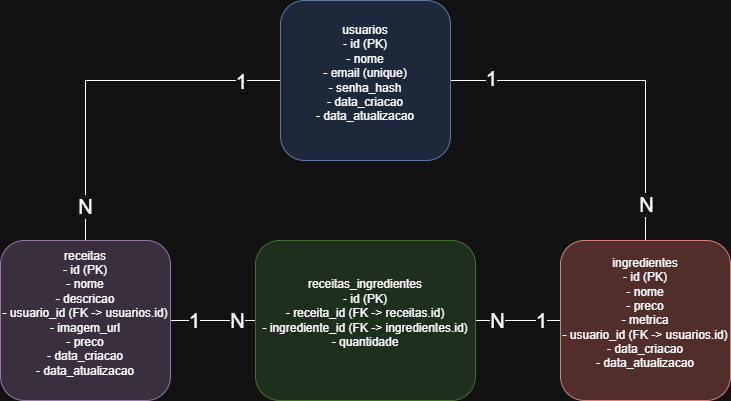

The diagram above was exported from draw.io. Its source (the exported page's mxGraphModel, read from the mxfile embedded in the PNG):
<mxGraphModel dx="817" dy="497" grid="1" gridSize="10" guides="1" tooltips="1" connect="1" arrows="1" fold="1" page="1" pageScale="1" pageWidth="827" pageHeight="1169" math="0" shadow="0">
  <root>
    <mxCell id="0" />
    <mxCell id="1" parent="0" />
    <mxCell id="uTUTXHbZCAiSNHxT6l3Q-9" edge="1" parent="1" source="uTUTXHbZCAiSNHxT6l3Q-4" style="edgeStyle=orthogonalEdgeStyle;rounded=0;orthogonalLoop=1;jettySize=auto;html=1;entryX=0.5;entryY=0;entryDx=0;entryDy=0;endArrow=none;endFill=0;" target="uTUTXHbZCAiSNHxT6l3Q-6">
      <mxGeometry relative="1" as="geometry" />
    </mxCell>
    <mxCell id="uTUTXHbZCAiSNHxT6l3Q-16" connectable="0" parent="uTUTXHbZCAiSNHxT6l3Q-9" style="edgeLabel;html=1;align=center;verticalAlign=middle;resizable=0;points=[];" value="&lt;font style=&quot;font-size: 20px;&quot;&gt;1&lt;/font&gt;" vertex="1">
      <mxGeometry relative="1" x="-0.7746" as="geometry">
        <mxPoint as="offset" />
      </mxGeometry>
    </mxCell>
    <mxCell id="uTUTXHbZCAiSNHxT6l3Q-17" connectable="0" parent="uTUTXHbZCAiSNHxT6l3Q-9" style="edgeLabel;html=1;align=center;verticalAlign=middle;resizable=0;points=[];fontSize=20;" value="N" vertex="1">
      <mxGeometry relative="1" x="0.8028" y="-1" as="geometry">
        <mxPoint as="offset" />
      </mxGeometry>
    </mxCell>
    <mxCell id="uTUTXHbZCAiSNHxT6l3Q-10" edge="1" parent="1" source="uTUTXHbZCAiSNHxT6l3Q-4" style="edgeStyle=orthogonalEdgeStyle;rounded=0;orthogonalLoop=1;jettySize=auto;html=1;entryX=0.5;entryY=0;entryDx=0;entryDy=0;endArrow=none;endFill=0;" target="uTUTXHbZCAiSNHxT6l3Q-5">
      <mxGeometry relative="1" as="geometry" />
    </mxCell>
    <mxCell id="uTUTXHbZCAiSNHxT6l3Q-14" connectable="0" parent="uTUTXHbZCAiSNHxT6l3Q-10" style="edgeLabel;html=1;align=center;verticalAlign=middle;resizable=0;points=[];fontSize=20;" value="1" vertex="1">
      <mxGeometry relative="1" x="-0.7746" y="3" as="geometry">
        <mxPoint as="offset" />
      </mxGeometry>
    </mxCell>
    <mxCell id="uTUTXHbZCAiSNHxT6l3Q-15" connectable="0" parent="uTUTXHbZCAiSNHxT6l3Q-10" style="edgeLabel;html=1;align=center;verticalAlign=middle;resizable=0;points=[];fontSize=20;" value="N" vertex="1">
      <mxGeometry relative="1" x="0.7915" as="geometry">
        <mxPoint as="offset" />
      </mxGeometry>
    </mxCell>
    <mxCell id="uTUTXHbZCAiSNHxT6l3Q-4" parent="1" style="rounded=1;whiteSpace=wrap;html=1;fillColor=#dae8fc;strokeColor=#6c8ebf;" value="usuarios&lt;div&gt;- id (PK)&lt;/div&gt;&lt;div&gt;- nome&lt;/div&gt;&lt;div&gt;- email (unique)&lt;/div&gt;&lt;div&gt;- senha_hash&lt;/div&gt;&lt;div&gt;- data_criacao&lt;/div&gt;&lt;div&gt;- data_atualizacao&lt;/div&gt;&lt;div&gt;&lt;br&gt;&lt;/div&gt;" vertex="1">
      <mxGeometry height="160" width="170" x="360" y="120" as="geometry" />
    </mxCell>
    <mxCell id="uTUTXHbZCAiSNHxT6l3Q-12" edge="1" parent="1" source="uTUTXHbZCAiSNHxT6l3Q-5" style="edgeStyle=orthogonalEdgeStyle;rounded=0;orthogonalLoop=1;jettySize=auto;html=1;entryX=1;entryY=0.5;entryDx=0;entryDy=0;endArrow=none;endFill=0;" target="uTUTXHbZCAiSNHxT6l3Q-7">
      <mxGeometry relative="1" as="geometry" />
    </mxCell>
    <mxCell id="uTUTXHbZCAiSNHxT6l3Q-20" connectable="0" parent="uTUTXHbZCAiSNHxT6l3Q-12" style="edgeLabel;html=1;align=center;verticalAlign=middle;resizable=0;points=[];fontSize=20;" value="N" vertex="1">
      <mxGeometry relative="1" x="0.5059" y="-1" as="geometry">
        <mxPoint as="offset" />
      </mxGeometry>
    </mxCell>
    <mxCell id="uTUTXHbZCAiSNHxT6l3Q-21" connectable="0" parent="uTUTXHbZCAiSNHxT6l3Q-12" style="edgeLabel;html=1;align=center;verticalAlign=middle;resizable=0;points=[];" value="&lt;font style=&quot;font-size: 20px;&quot;&gt;1&lt;/font&gt;" vertex="1">
      <mxGeometry relative="1" x="-0.6706" y="-1" as="geometry">
        <mxPoint x="-6" as="offset" />
      </mxGeometry>
    </mxCell>
    <mxCell id="uTUTXHbZCAiSNHxT6l3Q-5" parent="1" style="rounded=1;whiteSpace=wrap;html=1;fillColor=#f8cecc;strokeColor=#b85450;" value="ingredientes&lt;br&gt;&lt;div&gt;- id (PK)&lt;/div&gt;&lt;div&gt;- nome&lt;/div&gt;&lt;div&gt;- preco&lt;/div&gt;&lt;div&gt;- metrica&lt;/div&gt;&lt;div&gt;- usuario_id (FK -&amp;gt; usuarios.id)&lt;/div&gt;&lt;div&gt;- data_criacao&lt;/div&gt;&lt;div&gt;- data_atualizacao&lt;/div&gt;&lt;div&gt;&lt;br&gt;&lt;/div&gt;" vertex="1">
      <mxGeometry height="160" width="170" x="640" y="360" as="geometry" />
    </mxCell>
    <mxCell id="uTUTXHbZCAiSNHxT6l3Q-11" edge="1" parent="1" source="uTUTXHbZCAiSNHxT6l3Q-6" style="edgeStyle=orthogonalEdgeStyle;rounded=0;orthogonalLoop=1;jettySize=auto;html=1;entryX=0;entryY=0.5;entryDx=0;entryDy=0;endArrow=none;endFill=0;" target="uTUTXHbZCAiSNHxT6l3Q-7">
      <mxGeometry relative="1" as="geometry" />
    </mxCell>
    <mxCell id="uTUTXHbZCAiSNHxT6l3Q-18" connectable="0" parent="uTUTXHbZCAiSNHxT6l3Q-11" style="edgeLabel;html=1;align=center;verticalAlign=middle;resizable=0;points=[];" value="&lt;font style=&quot;font-size: 20px;&quot;&gt;1&lt;/font&gt;" vertex="1">
      <mxGeometry relative="1" x="-0.4588" y="1" as="geometry">
        <mxPoint as="offset" />
      </mxGeometry>
    </mxCell>
    <mxCell id="uTUTXHbZCAiSNHxT6l3Q-19" connectable="0" parent="uTUTXHbZCAiSNHxT6l3Q-11" style="edgeLabel;html=1;align=center;verticalAlign=middle;resizable=0;points=[];" value="&lt;span style=&quot;font-size: 20px;&quot;&gt;N&lt;/span&gt;" vertex="1">
      <mxGeometry relative="1" x="0.5529" y="1" as="geometry">
        <mxPoint as="offset" />
      </mxGeometry>
    </mxCell>
    <mxCell id="uTUTXHbZCAiSNHxT6l3Q-6" parent="1" style="rounded=1;whiteSpace=wrap;html=1;fillColor=#e1d5e7;strokeColor=#9673a6;" value="receitas&lt;br&gt;&lt;div&gt;- id (PK)&lt;/div&gt;&lt;div&gt;- nome&lt;/div&gt;&lt;div&gt;- descricao&lt;/div&gt;&lt;div&gt;- usuario_id (FK -&amp;gt; usuarios.id)&lt;/div&gt;&lt;div&gt;- imagem_url&lt;/div&gt;&lt;div&gt;- preco&lt;/div&gt;&lt;div&gt;- data_criacao&lt;/div&gt;&lt;div&gt;- data_atualizacao&lt;/div&gt;&lt;div&gt;&lt;br&gt;&lt;/div&gt;" vertex="1">
      <mxGeometry height="160" width="170" x="80" y="360" as="geometry" />
    </mxCell>
    <mxCell id="uTUTXHbZCAiSNHxT6l3Q-7" parent="1" style="rounded=1;whiteSpace=wrap;html=1;fillColor=#d5e8d4;strokeColor=#82b366;" value="receitas_ingredientes&lt;br&gt;&lt;div&gt;- id (PK)&lt;/div&gt;&lt;div&gt;- receita_id (FK -&amp;gt; receitas.id)&lt;/div&gt;&lt;div&gt;- ingrediente_id (FK -&amp;gt; ingredientes.id)&lt;/div&gt;&lt;div&gt;- quantidade&lt;/div&gt;&lt;div&gt;&lt;br&gt;&lt;/div&gt;" vertex="1">
      <mxGeometry height="160" width="220" x="335" y="360" as="geometry" />
    </mxCell>
  </root>
</mxGraphModel>